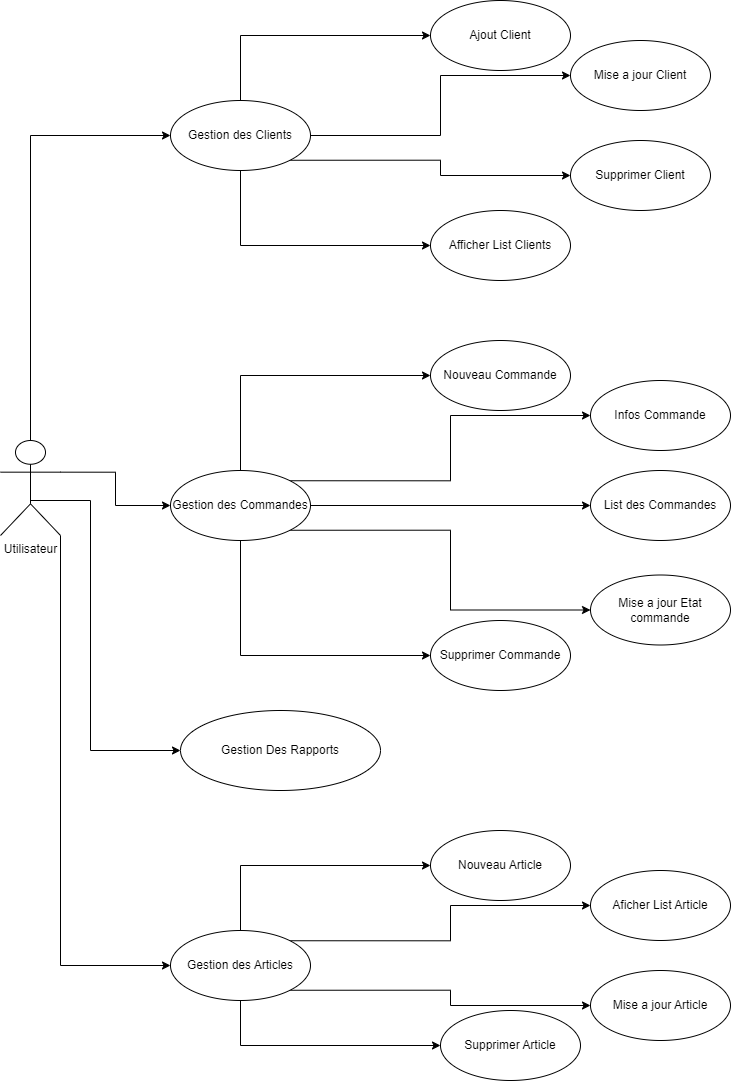

The diagram above was exported from draw.io. Its source (the exported page's mxGraphModel, read from the mxfile embedded in the PNG):
<mxGraphModel dx="1050" dy="530" grid="1" gridSize="10" guides="1" tooltips="1" connect="1" arrows="1" fold="1" page="1" pageScale="1" pageWidth="827" pageHeight="1169" math="0" shadow="0">
  <root>
    <mxCell id="0" />
    <mxCell id="1" parent="0" />
    <mxCell id="wvtVrwpvo2rGU2DUZHJk-20" style="edgeStyle=orthogonalEdgeStyle;rounded=0;orthogonalLoop=1;jettySize=auto;html=1;exitX=0.5;exitY=0;exitDx=0;exitDy=0;exitPerimeter=0;entryX=0;entryY=0.5;entryDx=0;entryDy=0;" parent="1" source="wvtVrwpvo2rGU2DUZHJk-1" target="wvtVrwpvo2rGU2DUZHJk-2" edge="1">
      <mxGeometry relative="1" as="geometry" />
    </mxCell>
    <mxCell id="wvtVrwpvo2rGU2DUZHJk-21" style="edgeStyle=orthogonalEdgeStyle;rounded=0;orthogonalLoop=1;jettySize=auto;html=1;exitX=1;exitY=0.3333333333333333;exitDx=0;exitDy=0;exitPerimeter=0;entryX=0;entryY=0.5;entryDx=0;entryDy=0;" parent="1" source="wvtVrwpvo2rGU2DUZHJk-1" target="wvtVrwpvo2rGU2DUZHJk-5" edge="1">
      <mxGeometry relative="1" as="geometry" />
    </mxCell>
    <mxCell id="wvtVrwpvo2rGU2DUZHJk-22" style="edgeStyle=orthogonalEdgeStyle;rounded=0;orthogonalLoop=1;jettySize=auto;html=1;exitX=1;exitY=1;exitDx=0;exitDy=0;exitPerimeter=0;entryX=0;entryY=0.5;entryDx=0;entryDy=0;" parent="1" source="wvtVrwpvo2rGU2DUZHJk-1" target="wvtVrwpvo2rGU2DUZHJk-3" edge="1">
      <mxGeometry relative="1" as="geometry" />
    </mxCell>
    <mxCell id="TigiM5cKRjy-74w5lZFH-2" style="edgeStyle=orthogonalEdgeStyle;rounded=0;orthogonalLoop=1;jettySize=auto;html=1;exitX=0.5;exitY=0.5;exitDx=0;exitDy=0;exitPerimeter=0;entryX=0;entryY=0.5;entryDx=0;entryDy=0;" edge="1" parent="1" source="wvtVrwpvo2rGU2DUZHJk-1" target="TigiM5cKRjy-74w5lZFH-1">
      <mxGeometry relative="1" as="geometry">
        <Array as="points">
          <mxPoint x="70" y="510" />
          <mxPoint x="130" y="510" />
          <mxPoint x="130" y="760" />
        </Array>
      </mxGeometry>
    </mxCell>
    <mxCell id="wvtVrwpvo2rGU2DUZHJk-1" value="Utilisateur" style="shape=umlActor;verticalLabelPosition=bottom;verticalAlign=top;html=1;" parent="1" vertex="1">
      <mxGeometry x="40" y="450" width="60" height="95" as="geometry" />
    </mxCell>
    <mxCell id="wvtVrwpvo2rGU2DUZHJk-24" style="edgeStyle=orthogonalEdgeStyle;rounded=0;orthogonalLoop=1;jettySize=auto;html=1;exitX=1;exitY=0.5;exitDx=0;exitDy=0;entryX=0;entryY=0.5;entryDx=0;entryDy=0;" parent="1" source="wvtVrwpvo2rGU2DUZHJk-2" target="wvtVrwpvo2rGU2DUZHJk-7" edge="1">
      <mxGeometry relative="1" as="geometry" />
    </mxCell>
    <mxCell id="wvtVrwpvo2rGU2DUZHJk-25" style="edgeStyle=orthogonalEdgeStyle;rounded=0;orthogonalLoop=1;jettySize=auto;html=1;exitX=1;exitY=1;exitDx=0;exitDy=0;entryX=0;entryY=0.5;entryDx=0;entryDy=0;" parent="1" source="wvtVrwpvo2rGU2DUZHJk-2" target="wvtVrwpvo2rGU2DUZHJk-9" edge="1">
      <mxGeometry relative="1" as="geometry" />
    </mxCell>
    <mxCell id="wvtVrwpvo2rGU2DUZHJk-26" style="edgeStyle=orthogonalEdgeStyle;rounded=0;orthogonalLoop=1;jettySize=auto;html=1;exitX=0.5;exitY=1;exitDx=0;exitDy=0;entryX=0;entryY=0.5;entryDx=0;entryDy=0;" parent="1" source="wvtVrwpvo2rGU2DUZHJk-2" target="wvtVrwpvo2rGU2DUZHJk-8" edge="1">
      <mxGeometry relative="1" as="geometry" />
    </mxCell>
    <mxCell id="wvtVrwpvo2rGU2DUZHJk-28" style="edgeStyle=orthogonalEdgeStyle;rounded=0;orthogonalLoop=1;jettySize=auto;html=1;exitX=0.5;exitY=0;exitDx=0;exitDy=0;entryX=0;entryY=0.5;entryDx=0;entryDy=0;" parent="1" source="wvtVrwpvo2rGU2DUZHJk-2" target="wvtVrwpvo2rGU2DUZHJk-4" edge="1">
      <mxGeometry relative="1" as="geometry" />
    </mxCell>
    <mxCell id="wvtVrwpvo2rGU2DUZHJk-2" value="Gestion des Clients" style="ellipse;whiteSpace=wrap;html=1;" parent="1" vertex="1">
      <mxGeometry x="210" y="110" width="140" height="70" as="geometry" />
    </mxCell>
    <mxCell id="wvtVrwpvo2rGU2DUZHJk-37" style="edgeStyle=orthogonalEdgeStyle;rounded=0;orthogonalLoop=1;jettySize=auto;html=1;exitX=1;exitY=1;exitDx=0;exitDy=0;entryX=0;entryY=0.5;entryDx=0;entryDy=0;" parent="1" source="wvtVrwpvo2rGU2DUZHJk-3" target="wvtVrwpvo2rGU2DUZHJk-15" edge="1">
      <mxGeometry relative="1" as="geometry" />
    </mxCell>
    <mxCell id="wvtVrwpvo2rGU2DUZHJk-38" style="edgeStyle=orthogonalEdgeStyle;rounded=0;orthogonalLoop=1;jettySize=auto;html=1;exitX=0.5;exitY=1;exitDx=0;exitDy=0;entryX=0;entryY=0.5;entryDx=0;entryDy=0;" parent="1" source="wvtVrwpvo2rGU2DUZHJk-3" target="wvtVrwpvo2rGU2DUZHJk-16" edge="1">
      <mxGeometry relative="1" as="geometry" />
    </mxCell>
    <mxCell id="wvtVrwpvo2rGU2DUZHJk-39" style="edgeStyle=orthogonalEdgeStyle;rounded=0;orthogonalLoop=1;jettySize=auto;html=1;exitX=0.5;exitY=0;exitDx=0;exitDy=0;entryX=0;entryY=0.5;entryDx=0;entryDy=0;" parent="1" source="wvtVrwpvo2rGU2DUZHJk-3" target="wvtVrwpvo2rGU2DUZHJk-14" edge="1">
      <mxGeometry relative="1" as="geometry" />
    </mxCell>
    <mxCell id="wvtVrwpvo2rGU2DUZHJk-40" style="edgeStyle=orthogonalEdgeStyle;rounded=0;orthogonalLoop=1;jettySize=auto;html=1;exitX=1;exitY=0;exitDx=0;exitDy=0;entryX=0;entryY=0.5;entryDx=0;entryDy=0;" parent="1" source="wvtVrwpvo2rGU2DUZHJk-3" target="wvtVrwpvo2rGU2DUZHJk-17" edge="1">
      <mxGeometry relative="1" as="geometry" />
    </mxCell>
    <mxCell id="wvtVrwpvo2rGU2DUZHJk-3" value="Gestion des Articles" style="ellipse;whiteSpace=wrap;html=1;" parent="1" vertex="1">
      <mxGeometry x="210" y="940" width="140" height="70" as="geometry" />
    </mxCell>
    <mxCell id="wvtVrwpvo2rGU2DUZHJk-4" value="Ajout Client" style="ellipse;whiteSpace=wrap;html=1;" parent="1" vertex="1">
      <mxGeometry x="470" y="10" width="140" height="70" as="geometry" />
    </mxCell>
    <mxCell id="wvtVrwpvo2rGU2DUZHJk-29" style="edgeStyle=orthogonalEdgeStyle;rounded=0;orthogonalLoop=1;jettySize=auto;html=1;exitX=0.5;exitY=0;exitDx=0;exitDy=0;entryX=0;entryY=0.5;entryDx=0;entryDy=0;" parent="1" source="wvtVrwpvo2rGU2DUZHJk-5" target="wvtVrwpvo2rGU2DUZHJk-6" edge="1">
      <mxGeometry relative="1" as="geometry" />
    </mxCell>
    <mxCell id="wvtVrwpvo2rGU2DUZHJk-31" style="edgeStyle=orthogonalEdgeStyle;rounded=0;orthogonalLoop=1;jettySize=auto;html=1;exitX=1;exitY=0;exitDx=0;exitDy=0;entryX=0;entryY=0.5;entryDx=0;entryDy=0;" parent="1" source="wvtVrwpvo2rGU2DUZHJk-5" target="wvtVrwpvo2rGU2DUZHJk-10" edge="1">
      <mxGeometry relative="1" as="geometry" />
    </mxCell>
    <mxCell id="wvtVrwpvo2rGU2DUZHJk-32" style="edgeStyle=orthogonalEdgeStyle;rounded=0;orthogonalLoop=1;jettySize=auto;html=1;exitX=1;exitY=0.5;exitDx=0;exitDy=0;entryX=0;entryY=0.5;entryDx=0;entryDy=0;" parent="1" source="wvtVrwpvo2rGU2DUZHJk-5" target="wvtVrwpvo2rGU2DUZHJk-12" edge="1">
      <mxGeometry relative="1" as="geometry" />
    </mxCell>
    <mxCell id="wvtVrwpvo2rGU2DUZHJk-33" style="edgeStyle=orthogonalEdgeStyle;rounded=0;orthogonalLoop=1;jettySize=auto;html=1;exitX=1;exitY=1;exitDx=0;exitDy=0;entryX=0;entryY=0.5;entryDx=0;entryDy=0;" parent="1" source="wvtVrwpvo2rGU2DUZHJk-5" target="wvtVrwpvo2rGU2DUZHJk-13" edge="1">
      <mxGeometry relative="1" as="geometry" />
    </mxCell>
    <mxCell id="wvtVrwpvo2rGU2DUZHJk-34" style="edgeStyle=orthogonalEdgeStyle;rounded=0;orthogonalLoop=1;jettySize=auto;html=1;exitX=0.5;exitY=1;exitDx=0;exitDy=0;entryX=0;entryY=0.5;entryDx=0;entryDy=0;" parent="1" source="wvtVrwpvo2rGU2DUZHJk-5" target="wvtVrwpvo2rGU2DUZHJk-11" edge="1">
      <mxGeometry relative="1" as="geometry" />
    </mxCell>
    <mxCell id="wvtVrwpvo2rGU2DUZHJk-5" value="Gestion des Commandes" style="ellipse;whiteSpace=wrap;html=1;" parent="1" vertex="1">
      <mxGeometry x="210" y="480" width="140" height="70" as="geometry" />
    </mxCell>
    <mxCell id="wvtVrwpvo2rGU2DUZHJk-6" value="Nouveau Commande" style="ellipse;whiteSpace=wrap;html=1;" parent="1" vertex="1">
      <mxGeometry x="470" y="350" width="140" height="70" as="geometry" />
    </mxCell>
    <mxCell id="wvtVrwpvo2rGU2DUZHJk-7" value="Mise a jour Client" style="ellipse;whiteSpace=wrap;html=1;" parent="1" vertex="1">
      <mxGeometry x="610" y="50" width="140" height="70" as="geometry" />
    </mxCell>
    <mxCell id="wvtVrwpvo2rGU2DUZHJk-8" value="Afficher List Clients" style="ellipse;whiteSpace=wrap;html=1;" parent="1" vertex="1">
      <mxGeometry x="470" y="220" width="140" height="70" as="geometry" />
    </mxCell>
    <mxCell id="wvtVrwpvo2rGU2DUZHJk-9" value="Supprimer Client" style="ellipse;whiteSpace=wrap;html=1;" parent="1" vertex="1">
      <mxGeometry x="610" y="150" width="140" height="70" as="geometry" />
    </mxCell>
    <mxCell id="wvtVrwpvo2rGU2DUZHJk-10" value="Infos Commande" style="ellipse;whiteSpace=wrap;html=1;" parent="1" vertex="1">
      <mxGeometry x="630" y="390" width="140" height="70" as="geometry" />
    </mxCell>
    <mxCell id="wvtVrwpvo2rGU2DUZHJk-11" value="Supprimer Commande" style="ellipse;whiteSpace=wrap;html=1;" parent="1" vertex="1">
      <mxGeometry x="470" y="630" width="140" height="70" as="geometry" />
    </mxCell>
    <mxCell id="wvtVrwpvo2rGU2DUZHJk-12" value="List des Commandes" style="ellipse;whiteSpace=wrap;html=1;" parent="1" vertex="1">
      <mxGeometry x="630" y="480" width="140" height="70" as="geometry" />
    </mxCell>
    <mxCell id="wvtVrwpvo2rGU2DUZHJk-13" value="Mise a jour Etat commande" style="ellipse;whiteSpace=wrap;html=1;" parent="1" vertex="1">
      <mxGeometry x="630" y="584.5" width="140" height="70" as="geometry" />
    </mxCell>
    <mxCell id="wvtVrwpvo2rGU2DUZHJk-14" value="Nouveau Article" style="ellipse;whiteSpace=wrap;html=1;" parent="1" vertex="1">
      <mxGeometry x="470" y="840" width="140" height="70" as="geometry" />
    </mxCell>
    <mxCell id="wvtVrwpvo2rGU2DUZHJk-15" value="Mise a jour Article" style="ellipse;whiteSpace=wrap;html=1;" parent="1" vertex="1">
      <mxGeometry x="630" y="980" width="140" height="70" as="geometry" />
    </mxCell>
    <mxCell id="wvtVrwpvo2rGU2DUZHJk-16" value="Supprimer Article" style="ellipse;whiteSpace=wrap;html=1;" parent="1" vertex="1">
      <mxGeometry x="480" y="1020" width="140" height="70" as="geometry" />
    </mxCell>
    <mxCell id="wvtVrwpvo2rGU2DUZHJk-17" value="Aficher List Article" style="ellipse;whiteSpace=wrap;html=1;" parent="1" vertex="1">
      <mxGeometry x="630" y="880" width="140" height="70" as="geometry" />
    </mxCell>
    <mxCell id="TigiM5cKRjy-74w5lZFH-1" value="Gestion Des Rapports" style="ellipse;whiteSpace=wrap;html=1;" vertex="1" parent="1">
      <mxGeometry x="220" y="720" width="200" height="80" as="geometry" />
    </mxCell>
  </root>
</mxGraphModel>